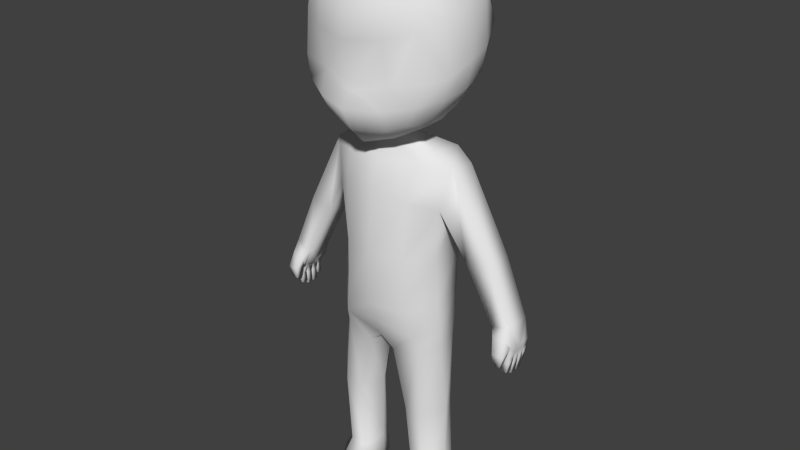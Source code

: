 # Source: playaBones.blend  (saved by Blender 2.75.0; exported with 4.5.12 LTS)
import bpy
from mathutils import Matrix  # noqa: F401  (used for matrix-valued properties, if any)

bpy.ops.wm.read_factory_settings(use_empty=True)
scene = bpy.context.scene
scene.name = 'Scene'

# ---- collections
col_collection_1 = bpy.data.collections.new('Collection 1'); scene.collection.children.link(col_collection_1)

# ---- world
world_world = bpy.data.worlds.new('World'); scene.world = world_world
world_world.color = (0.05088, 0.05088, 0.05088)
world_world.use_sun_shadow = False
world_world.sun_shadow_jitter_overblur = 0.0
world_world.cycles.sampling_method = 'MANUAL'
world_world.cycles.sample_map_resolution = 256

# ---- meshes
me_cube_001 = bpy.data.meshes.new('Cube.001')
me_cube_001.from_pydata([(0.6654, -0.0249, -0.3581), (0.6331, -0.0249, -0.3581), (0.6654, 0.009793, -0.3581), (0.6331, 0.009793, -0.3581), (0.6562, -0.0249, -0.409), (0.6284, -0.0249, -0.409), (0.6562, 0.009793, -0.409), (0.6284, 0.009793, -0.409), (0.6701, -0.02258, -0.3117), (0.6192, -0.02258, -0.3117), (0.6701, 0.01211, -0.3117), (0.6192, 0.01211, -0.3117), (6.236e-05, -0.09412, 0.6354), (6.236e-05, 0.1098, 0.6852), (0.08744, -0.06424, 0.6628), (6.236e-05, -0.2375, 0.6219), (0.1142, 0.02326, 0.6894), (0.1331, -0.1877, 0.6558), (0.4093, -0.01917, 1.023), (0.3869, -0.03196, 1.244), (0.3901, -0.1427, 0.9729), (0.388, -0.02482, 0.895), (0.3901, 0.1095, 1.048), (0.3668, 0.1184, 1.29), (0.3668, -0.1536, 1.205), (0.3668, -0.1351, 0.8714), (0.3668, 0.1054, 0.9274), (6.236e-05, 0.4112, 1.096), (6.236e-05, 0.3397, 1.357), (0.2781, 0.3192, 1.092), (6.236e-05, 0.3861, 0.9491), (0.2466, 0.2694, 1.322), (0.2482, 0.2902, 0.9513), (6.236e-05, -0.317, 0.8808), (6.236e-05, -0.3634, 1.109), (6.236e-05, -0.3721, 0.8121), (0.1765, -0.2685, 0.9312), (0.1643, -0.3205, 1.129), (0.1643, -0.3199, 0.8229), (4.77e-05, -0.04221, 1.52), (0.1732, -0.04012, 1.487), (6.236e-05, 0.1388, 1.492), (6.236e-05, -0.196, 1.481), (0.1627, -0.1844, 1.451), (0.1627, 0.1245, 1.462), (6.236e-05, -0.3121, 0.6984), (0.1517, -0.2659, 0.7208), (0.1522, -0.3118, 1.34), (6.236e-05, -0.3379, 1.352), (0.2674, -0.1384, 0.7284), (0.2735, -0.04517, 0.7357), (0.2653, 0.07952, 0.766), (0.297, -0.2443, 1.167), (0.3176, -0.2391, 0.9512), (0.2965, -0.2443, 0.8505), (0.2934, 0.1125, 1.377), (0.3114, -0.03557, 1.395), (0.2934, -0.1663, 1.361), (0.1687, 0.1848, 0.7696), (5.986e-05, 0.2602, 0.779), (0.2536, -0.2609, 1.298), (0.2347, -0.2199, 0.7513), (6.236e-05, -0.08944, 0.6204), (6.236e-05, 0.1045, 0.6209), (0.09942, -0.04431, 0.6208), (0.102, 0.02253, 0.6214), (-2.998e-06, -0.1521, 0.5312), (-2.998e-06, 0.166, 0.5322), (0.3336, -0.02695, 0.5025), (0.3391, 0.09641, 0.5036), (-2.983e-06, -0.2117, -0.21), (-2.983e-06, 0.1801, -0.21), (0.2837, -0.05717, -0.1703), (0.2568, 0.1178, -0.1703), (0.2969, 0.1326, 0.3107), (-2.998e-06, 0.1872, 0.38), (0.2913, -0.06695, 0.3095), (-2.998e-06, -0.1946, 0.3791), (0.2519, 0.138, 0.06408), (0.2618, -0.0537, 0.06304), (-2.998e-06, -0.2101, 0.06216), (-2.998e-06, 0.2, 0.06308), (0.2384, -0.03575, 0.5667), (0.1629, -0.1718, 0.06278), (0.1734, -0.1575, 0.3491), (0.1652, -0.1746, -0.21), (0.2006, -0.0998, 0.532), (0.2508, 0.112, 0.5609), (0.1358, 0.1431, -0.21), (0.1851, 0.137, 0.5072), (0.138, 0.1711, 0.06387), (0.1428, 0.1622, 0.3501), (0.6563, -0.01391, -0.1696), (0.6581, 0.1084, -0.1738), (0.5673, 0.1134, -0.2037), (0.5655, -0.02133, -0.1995), (-2.983e-06, -0.1356, -0.4103), (-2.983e-06, 0.1342, -0.4476), (0.06994, -0.1259, -0.469), (0.08339, 0.1104, -0.4779), (0.2926, -0.04441, -0.399), (0.2823, 0.06304, -0.3984), (0.2106, -0.1201, -0.4367), (0.1998, 0.121, -0.4338), (0.1558, -0.1786, -1.296), (0.1361, 0.08883, -1.296), (0.3439, -0.02633, -1.296), (0.3153, 0.07938, -1.296), (0.261, -0.1624, -1.296), (0.2193, 0.1524, -1.296), (0.1727, 0.1111, -1.188), (0.1569, -0.08419, -1.188), (0.252, -0.08076, -1.188), (0.2872, 0.01296, -1.188), (0.274, 0.09319, -1.188), (0.2184, 0.1374, -1.188), (0.1424, -0.1186, -0.7878), (0.2399, -0.1215, -0.7878), (0.2724, 0.07012, -0.7878), (0.1408, 0.06947, -0.7878), (0.3094, -0.01322, -0.7843), (0.2176, 0.1092, -0.7878), (-2.983e-06, -0.02847, -0.459), (0.02469, -0.02763, -0.4709), (0.09516, -0.005145, -1.296), (0.1386, 0.04059, -1.188), (0.08684, -0.01072, -0.7878), (0.2926, -0.05254, -0.3197), (0.2711, 0.08835, -0.3197), (0.1866, 0.1436, -0.3472), (-2.983e-06, 0.152, -0.3643), (-2.983e-06, -0.1662, -0.318), (0.2018, -0.145, -0.3521), (0.4154, 0.09924, 0.07237), (0.4133, -0.02367, 0.07615), (0.54, -0.01158, 0.107), (0.5421, 0.1112, 0.1032), (0.6751, -0.0193, -0.2733), (0.676, 0.1084, -0.2771), (0.6041, 0.1239, -0.2902), (0.6032, -0.02705, -0.2864), (0.6577, -0.04966, -0.2259), (0.5912, -0.05429, -0.2281), (0.6696, -0.02639, -0.2679), (0.5952, -0.03625, -0.2812), (0.6674, -0.07721, -0.3015), (0.61, -0.08026, -0.2984), (0.664, -0.03586, -0.304), (0.6066, -0.03891, -0.3008), (0.6507, -0.07356, -0.3588), (0.615, -0.07545, -0.3553), (0.6485, -0.04779, -0.3602), (0.6128, -0.04969, -0.3568), (0.6701, 0.1162, -0.3117), (0.6192, 0.1162, -0.3117), (0.6701, 0.04679, -0.3117), (0.6701, 0.08148, -0.3117), (0.6192, 0.08148, -0.3117), (0.6192, 0.04679, -0.3117), (0.6654, 0.01211, -0.3672), (0.6331, 0.01211, -0.3672), (0.6654, 0.04679, -0.3672), (0.6331, 0.04679, -0.3672), (0.6562, 0.01211, -0.4273), (0.6284, 0.01211, -0.4273), (0.6562, 0.04679, -0.4273), (0.6284, 0.04679, -0.4273), (0.6654, 0.04911, -0.3672), (0.6331, 0.04911, -0.3672), (0.6654, 0.0838, -0.3672), (0.6331, 0.0838, -0.3672), (0.6562, 0.04911, -0.4273), (0.6284, 0.04911, -0.4273), (0.6562, 0.0838, -0.4273), (0.6284, 0.0838, -0.4273), (0.6654, 0.08597, -0.3506), (0.6331, 0.08597, -0.3506), (0.6654, 0.1137, -0.3506), (0.6331, 0.1137, -0.3506), (0.6562, 0.08597, -0.3945), (0.6284, 0.08597, -0.3945), (0.6562, 0.1137, -0.3945), (0.6284, 0.1137, -0.3945), (0.6753, 0.01263, -0.2743), (0.6755, 0.04456, -0.2752), (0.6757, 0.07649, -0.2762), (0.5941, 0.01069, -0.2874), (0.6036, 0.04844, -0.2883), (0.6038, 0.08618, -0.2892), (-0.6654, -0.0249, -0.3581), (-0.6331, -0.0249, -0.3581), (-0.6654, 0.009793, -0.3581), (-0.6331, 0.009793, -0.3581), (-0.6562, -0.0249, -0.409), (-0.6284, -0.0249, -0.409), (-0.6562, 0.009793, -0.409), (-0.6284, 0.009793, -0.409), (-0.6701, -0.02258, -0.3117), (-0.6192, -0.02258, -0.3117), (-0.6701, 0.01211, -0.3117), (-0.6192, 0.01211, -0.3117), (-0.08744, -0.06424, 0.6628), (-0.1142, 0.02326, 0.6894), (-0.1331, -0.1877, 0.6558), (-0.4093, -0.01917, 1.023), (-0.3869, -0.03196, 1.244), (-0.3901, -0.1427, 0.9729), (-0.388, -0.02482, 0.895), (-0.3901, 0.1095, 1.048), (-0.3668, 0.1184, 1.29), (-0.3668, -0.1536, 1.205), (-0.3669, -0.1351, 0.8714), (-0.3669, 0.1054, 0.9274), (-0.2781, 0.3192, 1.092), (-0.2466, 0.2694, 1.322), (-0.2482, 0.2902, 0.9513), (-0.1765, -0.2685, 0.9312), (-0.1643, -0.3205, 1.129), (-0.1643, -0.3199, 0.8229), (-0.1732, -0.04012, 1.487), (-0.1627, -0.1844, 1.451), (-0.1627, 0.1245, 1.462), (-0.1517, -0.2659, 0.7208), (-0.1522, -0.3118, 1.34), (-0.2674, -0.1384, 0.7284), (-0.2735, -0.04517, 0.7357), (-0.2653, 0.07952, 0.766), (-0.297, -0.2443, 1.167), (-0.3176, -0.2391, 0.9512), (-0.2965, -0.2443, 0.8505), (-0.2934, 0.1125, 1.377), (-0.3114, -0.03557, 1.395), (-0.2934, -0.1663, 1.361), (-0.1687, 0.1848, 0.7696), (-0.2536, -0.2609, 1.298), (-0.2347, -0.2199, 0.7513), (-0.09943, -0.04431, 0.6208), (-0.102, 0.02253, 0.6214), (-0.3336, -0.02695, 0.5025), (-0.3391, 0.09641, 0.5036), (-0.2837, -0.05717, -0.1703), (-0.2568, 0.1178, -0.1703), (-0.2969, 0.1326, 0.3107), (-0.2913, -0.06695, 0.3095), (-0.2519, 0.138, 0.06408), (-0.2618, -0.0537, 0.06304), (-0.2384, -0.03575, 0.5667), (-0.1629, -0.1718, 0.06278), (-0.1734, -0.1575, 0.3491), (-0.1652, -0.1746, -0.21), (-0.2007, -0.0998, 0.532), (-0.2508, 0.112, 0.5609), (-0.1359, 0.1431, -0.21), (-0.1851, 0.137, 0.5072), (-0.138, 0.1711, 0.06387), (-0.1428, 0.1622, 0.3501), (-0.6563, -0.01391, -0.1696), (-0.6581, 0.1084, -0.1738), (-0.5673, 0.1133, -0.2037), (-0.5656, -0.02133, -0.1995), (-0.06994, -0.1259, -0.469), (-0.08339, 0.1104, -0.4779), (-0.2926, -0.04441, -0.399), (-0.2823, 0.06304, -0.3984), (-0.2106, -0.1201, -0.4367), (-0.1998, 0.121, -0.4338), (-0.1559, -0.1786, -1.296), (-0.1361, 0.08883, -1.296), (-0.3439, -0.02633, -1.296), (-0.3153, 0.07938, -1.296), (-0.261, -0.1624, -1.296), (-0.2193, 0.1524, -1.296), (-0.1727, 0.1111, -1.188), (-0.1569, -0.08419, -1.188), (-0.252, -0.08076, -1.188), (-0.2872, 0.01296, -1.188), (-0.274, 0.09319, -1.188), (-0.2184, 0.1374, -1.188), (-0.1424, -0.1186, -0.7878), (-0.2399, -0.1215, -0.7878), (-0.2724, 0.07012, -0.7878), (-0.1408, 0.06947, -0.7878), (-0.3094, -0.01322, -0.7843), (-0.2176, 0.1092, -0.7878), (-0.0247, -0.02763, -0.4709), (-0.09517, -0.005145, -1.296), (-0.1387, 0.04059, -1.188), (-0.08684, -0.01072, -0.7878), (-0.2926, -0.05254, -0.3197), (-0.2711, 0.08835, -0.3197), (-0.1866, 0.1436, -0.3472), (-0.2018, -0.145, -0.3521), (-0.4154, 0.09924, 0.07237), (-0.4133, -0.02367, 0.07615), (-0.54, -0.01158, 0.107), (-0.5421, 0.1112, 0.1032), (-0.6751, -0.0193, -0.2733), (-0.676, 0.1084, -0.2771), (-0.6041, 0.1239, -0.2902), (-0.6032, -0.02705, -0.2864), (-0.6577, -0.04966, -0.2259), (-0.5912, -0.05429, -0.2281), (-0.6696, -0.02639, -0.2679), (-0.5952, -0.03625, -0.2812), (-0.6674, -0.07721, -0.3015), (-0.61, -0.08026, -0.2984), (-0.664, -0.03586, -0.304), (-0.6066, -0.03891, -0.3008), (-0.6507, -0.07356, -0.3588), (-0.615, -0.07545, -0.3553), (-0.6485, -0.04779, -0.3602), (-0.6128, -0.04969, -0.3568), (-0.6701, 0.1162, -0.3117), (-0.6192, 0.1162, -0.3117), (-0.6701, 0.04679, -0.3117), (-0.6701, 0.08148, -0.3117), (-0.6192, 0.08148, -0.3117), (-0.6192, 0.04679, -0.3117), (-0.6654, 0.01211, -0.3672), (-0.6331, 0.01211, -0.3672), (-0.6654, 0.04679, -0.3672), (-0.6331, 0.04679, -0.3672), (-0.6562, 0.01211, -0.4273), (-0.6284, 0.01211, -0.4273), (-0.6562, 0.04679, -0.4273), (-0.6284, 0.04679, -0.4273), (-0.6654, 0.04911, -0.3672), (-0.6331, 0.04911, -0.3672), (-0.6654, 0.0838, -0.3672), (-0.6331, 0.0838, -0.3672), (-0.6562, 0.04911, -0.4273), (-0.6284, 0.04911, -0.4273), (-0.6562, 0.0838, -0.4273), (-0.6284, 0.0838, -0.4273), (-0.6654, 0.08597, -0.3506), (-0.6331, 0.08597, -0.3506), (-0.6654, 0.1137, -0.3506), (-0.6331, 0.1137, -0.3506), (-0.6562, 0.08597, -0.3945), (-0.6284, 0.08597, -0.3945), (-0.6562, 0.1137, -0.3945), (-0.6284, 0.1137, -0.3945), (-0.6753, 0.01263, -0.2743), (-0.6755, 0.04456, -0.2752), (-0.6758, 0.07649, -0.2762), (-0.5941, 0.01069, -0.2874), (-0.6036, 0.04844, -0.2883), (-0.6038, 0.08618, -0.2892)], [(95, 144), (259, 303)], [(0, 1, 5, 4), (2, 0, 4, 6), (1, 3, 7, 5), (3, 2, 6, 7), (5, 7, 6, 4), (16, 14, 64, 65), (14, 16, 51, 50), (13, 59, 58, 16), (32, 26, 51, 58), (12, 14, 17, 15), (15, 17, 46, 45), (14, 50, 49, 17), (17, 49, 61, 46), (18, 22, 23, 19), (19, 23, 55, 56), (18, 19, 24, 20), (20, 24, 52, 53), (19, 56, 57, 24), (24, 57, 60, 52), (18, 20, 25, 21), (21, 25, 49, 50), (20, 53, 54, 25), (25, 54, 61, 49), (18, 21, 26, 22), (21, 50, 51, 26), (29, 31, 23, 22), (27, 28, 31, 29), (31, 44, 55, 23), (27, 29, 32, 30), (30, 32, 58, 59), (33, 36, 37, 34), (34, 37, 47, 48), (36, 53, 52, 37), (37, 52, 60, 47), (33, 35, 38, 36), (36, 38, 54, 53), (35, 45, 46, 38), (38, 46, 61, 54), (39, 42, 43, 40), (40, 43, 57, 56), (42, 48, 47, 43), (43, 47, 60, 57), (39, 40, 44, 41), (40, 56, 55, 44), (14, 12, 62, 64), (13, 16, 65, 63), (89, 87, 69), (87, 82, 68, 69), (82, 86, 68), (90, 78, 73, 88), (78, 79, 72, 73), (79, 83, 85, 72), (68, 86, 84, 76), (134, 133, 94, 95), (89, 69, 74, 91), (76, 84, 83, 79), (74, 76, 79, 78), (91, 74, 78, 90), (86, 66, 77, 84), (65, 64, 82, 87), (83, 80, 70, 85), (64, 62, 66, 86, 82), (84, 77, 80, 83), (81, 90, 88, 71), (63, 65, 87, 89, 67), (75, 91, 90, 81), (67, 89, 91, 75), (188, 187, 94), (135, 134, 95, 92), (133, 136, 93, 94), (136, 135, 92, 93), (101, 103, 129, 128), (96, 98, 102, 132, 131), (129, 103, 99, 97, 130), (127, 100, 101, 128), (125, 110, 105, 124), (122, 97, 99, 123), (106, 108, 104, 124, 105, 109, 107), (112, 111, 104, 108), (114, 113, 106, 107), (110, 115, 109, 105), (115, 114, 107, 109), (113, 112, 108, 106), (120, 117, 112, 113), (121, 118, 114, 115), (119, 121, 115, 110), (118, 120, 113, 114), (117, 116, 111, 112), (126, 119, 110, 125), (123, 99, 119, 126), (102, 98, 116, 117), (101, 100, 120, 118), (99, 103, 121, 119), (103, 101, 118, 121), (100, 102, 117, 120), (98, 123, 126, 116), (116, 126, 125, 111), (96, 122, 123, 98), (111, 125, 124, 104), (72, 85, 132, 127), (85, 70, 131, 132), (88, 73, 128, 129), (71, 88, 129, 130), (73, 72, 127, 128), (102, 100, 127, 132), (69, 68, 135, 136), (74, 69, 136, 133), (68, 76, 134, 135), (76, 74, 133, 134), (94, 93, 138, 139), (140, 137, 143, 144), (142, 144, 148, 146), (95, 140, 144, 142), (92, 95, 142, 141), (141, 142, 146, 145), (143, 141, 145, 147), (144, 143, 147, 148), (147, 145, 149, 151), (149, 150, 152, 151), (148, 147, 151, 152), (146, 148, 152, 150), (16, 58, 51), (29, 22, 26, 32), (28, 41, 44, 31), (145, 146, 150, 149), (159, 160, 164, 163), (161, 159, 163, 165), (160, 162, 166, 164), (162, 161, 165, 166), (164, 166, 165, 163), (167, 168, 172, 171), (169, 167, 171, 173), (168, 170, 174, 172), (170, 169, 173, 174), (172, 174, 173, 171), (175, 176, 180, 179), (177, 175, 179, 181), (176, 178, 182, 180), (178, 177, 181, 182), (180, 182, 181, 179), (139, 188, 94), (9, 8, 137, 140), (11, 9, 140, 186), (158, 11, 186, 187), (157, 158, 187, 188), (188, 139, 154, 157), (139, 138, 153, 154), (138, 185, 156, 153), (156, 185, 184, 155), (155, 184, 183, 10), (10, 183, 137, 8), (1, 9, 11, 3), (3, 11, 10, 2), (2, 10, 8, 0), (0, 8, 9, 1), (92, 137, 183), (138, 93, 185), (185, 93, 184), (183, 184, 92), (92, 184, 93), (11, 158, 162, 160), (158, 157, 170, 168), (157, 154, 178, 176), (10, 11, 160, 159), (155, 10, 159, 161), (158, 155, 161, 162), (155, 158, 168, 167), (156, 155, 167, 169), (157, 156, 169, 170), (156, 157, 176, 175), (153, 156, 175, 177), (154, 153, 177, 178), (143, 137, 141), (137, 92, 141), (95, 186, 140), (186, 95, 187), (95, 94, 187), (189, 193, 194, 190), (191, 195, 193, 189), (190, 194, 196, 192), (192, 196, 195, 191), (194, 193, 195, 196), (202, 237, 236, 201), (201, 225, 226, 202), (215, 233, 226, 212), (201, 203, 224, 225), (203, 222, 235, 224), (204, 205, 209, 208), (205, 231, 230, 209), (204, 206, 210, 205), (206, 228, 227, 210), (205, 210, 232, 231), (210, 227, 234, 232), (204, 207, 211, 206), (207, 225, 224, 211), (206, 211, 229, 228), (211, 224, 235, 229), (204, 208, 212, 207), (207, 212, 226, 225), (213, 208, 209, 214), (214, 209, 230, 221), (216, 217, 227, 228), (217, 223, 234, 227), (216, 228, 229, 218), (218, 229, 235, 222), (219, 231, 232, 220), (220, 232, 234, 223), (219, 221, 230, 231), (253, 239, 251), (251, 239, 238, 246), (246, 238, 250), (254, 252, 241, 244), (244, 241, 240, 245), (245, 240, 249, 247), (238, 243, 248, 250), (293, 259, 258, 292), (253, 255, 242, 239), (243, 245, 247, 248), (242, 244, 245, 243), (255, 254, 244, 242), (237, 251, 246, 236), (347, 258, 346), (294, 256, 259, 293), (292, 258, 257, 295), (295, 257, 256, 294), (263, 289, 290, 265), (288, 289, 263, 262), (286, 285, 267, 272), (268, 269, 271, 267, 285, 266, 270), (274, 270, 266, 273), (276, 269, 268, 275), (272, 267, 271, 277), (277, 271, 269, 276), (275, 268, 270, 274), (282, 275, 274, 279), (283, 277, 276, 280), (281, 272, 277, 283), (280, 276, 275, 282), (279, 274, 273, 278), (287, 286, 272, 281), (284, 287, 281, 261), (264, 279, 278, 260), (263, 280, 282, 262), (261, 281, 283, 265), (265, 283, 280, 263), (262, 282, 279, 264), (260, 278, 287, 284), (278, 273, 286, 287), (273, 266, 285, 286), (240, 288, 291, 249), (252, 290, 289, 241), (241, 289, 288, 240), (264, 291, 288, 262), (239, 295, 294, 238), (242, 292, 295, 239), (238, 294, 293, 243), (243, 293, 292, 242), (258, 298, 297, 257), (299, 303, 302, 296), (301, 305, 307, 303), (259, 301, 303, 299), (256, 300, 301, 259), (300, 304, 305, 301), (302, 306, 304, 300), (303, 307, 306, 302), (306, 310, 308, 304), (308, 310, 311, 309), (307, 311, 310, 306), (305, 309, 311, 307), (202, 226, 233), (213, 215, 212, 208), (304, 308, 309, 305), (318, 322, 323, 319), (320, 324, 322, 318), (319, 323, 325, 321), (321, 325, 324, 320), (323, 322, 324, 325), (326, 330, 331, 327), (328, 332, 330, 326), (327, 331, 333, 329), (329, 333, 332, 328), (331, 330, 332, 333), (334, 338, 339, 335), (336, 340, 338, 334), (335, 339, 341, 337), (337, 341, 340, 336), (339, 338, 340, 341), (298, 258, 347), (198, 299, 296, 197), (200, 345, 299, 198), (317, 346, 345, 200), (316, 347, 346, 317), (347, 316, 313, 298), (298, 313, 312, 297), (297, 312, 315, 344), (315, 314, 343, 344), (314, 199, 342, 343), (199, 197, 296, 342), (190, 192, 200, 198), (192, 191, 199, 200), (191, 189, 197, 199), (189, 190, 198, 197), (256, 342, 296), (297, 344, 257), (344, 343, 257), (342, 256, 343), (256, 257, 343), (200, 319, 321, 317), (317, 327, 329, 316), (316, 335, 337, 313), (199, 318, 319, 200), (314, 320, 318, 199), (317, 321, 320, 314), (314, 326, 327, 317), (315, 328, 326, 314), (316, 329, 328, 315), (315, 334, 335, 316), (312, 336, 334, 315), (313, 337, 336, 312), (302, 300, 296), (296, 300, 256), (259, 299, 345), (345, 346, 259), (259, 346, 258), (35, 33, 216, 218), (45, 35, 218, 222), (45, 222, 203, 15), (15, 203, 201, 12), (62, 12, 201, 236), (62, 236, 246, 250, 66), (66, 250, 248, 77), (77, 248, 247, 80), (80, 247, 249, 70), (70, 249, 291, 131), (131, 291, 264, 260, 96), (122, 96, 260, 284), (97, 122, 284, 261), (97, 261, 265, 290, 130), (130, 290, 252, 71), (71, 252, 254, 81), (81, 254, 255, 75), (75, 255, 253, 67), (67, 253, 251, 237, 63), (13, 63, 237, 202), (59, 13, 202, 233), (59, 233, 215, 30), (30, 215, 213, 27), (28, 27, 213, 214), (41, 28, 214, 221), (41, 221, 219, 39), (42, 39, 219, 220), (48, 42, 220, 223), (48, 223, 217, 34), (34, 217, 216, 33)])
me_cube_001.polygons.foreach_set('use_smooth', [True] * 354)
me_cube_001.use_remesh_preserve_volume = False
me_cube_001.use_remesh_preserve_attributes = False
me_cube_001.use_mirror_vertex_groups = False
me_cube_001.update()
arm_armature_001 = bpy.data.armatures.new('Armature.001')  # bones are not reproduced
arm_armature_004 = bpy.data.armatures.new('Armature.004')  # bones are not reproduced

# ---- objects
ob_armature = bpy.data.objects.new('Armature', arm_armature_001)
ob_armature_002 = bpy.data.objects.new('Armature.002', arm_armature_004)
ob_player = bpy.data.objects.new('Player', me_cube_001)

# ---- transforms, parenting, visibility, modifiers, constraints
ob_armature.location = (0.0, 0.0, -7.0)
ob_armature.rotation_euler = (1.571, -0.0, 0.0)
ob_armature.scale = (2.0, 2.0, 2.0)
ob_armature.show_in_front = True
ob_armature.lineart.crease_threshold = 0.0
ob_armature_002.parent = ob_armature
ob_armature_002.matrix_parent_inverse = Matrix(((0.5, 0.0, 0.0, 0.0), (0.0, -2.186e-08, 0.5, 3.5), (0.0, -0.5, -2.186e-08, -1.53e-07), (0.0, 0.0, 0.0, 1.0)))
ob_armature_002.location = (0.0, 0.0, -1.6)
ob_armature_002.rotation_euler = (0.1745, -0.0, 0.0)
ob_armature_002.show_in_front = True
ob_armature_002.lineart.crease_threshold = 0.0
ob_player.parent = ob_armature_002
ob_player.matrix_parent_inverse = Matrix(((1.0, 0.0, 0.0, 0.0), (0.0, 0.9848, 0.1736, 0.2778), (0.0, -0.1736, 0.9848, 1.576), (0.0, 0.0, 0.0, 1.0)))
ob_player.location = (0.0, 0.0, 0.0)
ob_player.scale = (5.405, 5.405, 5.405)
ob_player.lineart.crease_threshold = 0.0
_vg = ob_player.vertex_groups.new(name='Hips')
for _i, _w in zip([70, 71, 72, 73, 80, 81, 85, 88, 90, 96, 97, 98, 99, 122, 123, 129, 130, 131, 132, 240, 241, 249, 252, 254, 260, 261, 284, 290, 291], [0.5907, 0.5584, 0.01513, 0.03434, 0.03047, 0.0473, 0.1292, 0.1398, 0.0007493, 0.2572, 0.4117, 0.05787, 0.0847, 0.166, 0.08702, 0.06911, 0.6016, 0.5923, 0.05393, 0.01486, 0.03167, 0.1299, 0.1346, 0.001552, 0.05635, 0.07131, 0.08688, 0.06348, 0.05334]): _vg.add([_i], _w, 'REPLACE')
_vg = ob_player.vertex_groups.new(name='Spine')
for _i, _w in zip([66, 70, 71, 72, 73, 74, 75, 76, 77, 78, 79, 80, 81, 83, 84, 85, 86, 88, 90, 91, 127, 128, 131, 240, 241, 242, 243, 244, 245, 247, 248, 249, 250, 252, 254, 255, 288, 289], [0.004646, 0.1032, 0.08021, 0.1235, 0.1243, 0.0064, 0.06317, 0.07386, 0.1353, 0.6489, 0.6855, 0.8421, 0.7459, 0.7897, 0.366, 0.09725, 0.0289, 0.07359, 0.7114, 0.08014, 0.002203, 0.001093, 0.01165, 0.1238, 0.1237, 0.006173, 0.07365, 0.6484, 0.6864, 0.7937, 0.3633, 0.09882, 0.02771, 0.07116, 0.7096, 0.07853, 0.002176, 0.0008398]): _vg.add([_i], _w, 'REPLACE')
_vg = ob_player.vertex_groups.new(name='Chest')
for _i, _w in zip([12, 13, 62, 63, 64, 65, 66, 67, 74, 75, 76, 77, 78, 80, 81, 83, 84, 86, 89, 90, 91, 236, 237, 242, 243, 244, 247, 248, 250, 253, 254, 255], [0.05394, 0.09313, 0.09989, 0.4058, 0.003698, 0.01894, 0.673, 0.6391, 0.0124, 0.7044, 0.03808, 0.766, 0.0006134, 0.04433, 0.06557, 0.02792, 0.4096, 0.08442, 0.07977, 0.05603, 0.5221, 0.00446, 0.01923, 0.01314, 0.03815, 0.002059, 0.02294, 0.4101, 0.08538, 0.07845, 0.05834, 0.5289]): _vg.add([_i], _w, 'REPLACE')
_vg = ob_player.vertex_groups.new(name='Neck')
for _i, _w in zip([12, 13, 14, 15, 16, 17, 35, 38, 45, 46, 49, 50, 54, 61, 62, 63, 64, 65, 66, 67, 201, 202, 203, 218, 222, 224, 225, 229, 235, 236, 237], [0.2705, 0.08178, 0.06965, 0.1585, 0.008691, 0.2164, 0.03706, 0.03695, 0.08756, 0.09533, 0.05466, 0.01839, 0.01042, 0.06167, 0.4855, 0.3428, 0.07006, 0.01615, 0.09601, 0.08576, 0.078, 0.01415, 0.2259, 0.04106, 0.09996, 0.05736, 0.02208, 0.013, 0.06459, 0.07143, 0.01367]): _vg.add([_i], _w, 'REPLACE')
_vg = ob_player.vertex_groups.new(name='Head')
for _i, _w in zip([12, 13, 14, 15, 16, 17, 18, 19, 20, 21, 22, 23, 24, 25, 26, 27, 28, 29, 30, 31, 32, 33, 34, 35, 36, 37, 38, 39, 40, 41, 42, 43, 44, 45, 46, 47, 48, 49, 50, 51, 52, 53, 54, 55, 56, 57, 58, 59, 60, 61, 62, 63, 64, 65, 66, 67, 201, 202, 203, 204, 205, 206, 207, 208, 209, 210, 211, 212, 213, 214, 215, 216, 217, 218, 219, 220, 221, 222, 223, 224, 225, 226, 227, 228, 229, 230, 231, 232, 233, 234, 235, 236, 237], [0.5746, 0.7466, 0.7307, 0.7882, 0.7578, 0.7228, 0.9835, 0.9937, 0.9774, 0.968, 0.9852, 0.9949, 0.9925, 0.9613, 0.9735, 0.9881, 0.9963, 0.988, 0.9756, 0.9955, 0.9765, 0.9661, 0.9897, 0.9415, 0.9719, 0.9903, 0.9404, 0.9999, 0.999, 0.9991, 0.999, 0.9984, 0.9985, 0.8834, 0.8736, 0.9965, 0.9968, 0.9045, 0.9125, 0.9303, 0.991, 0.9734, 0.9535, 0.9969, 0.9972, 0.9966, 0.9298, 0.93, 0.9954, 0.9092, 0.2782, 0.1152, 0.1956, 0.1071, 0.05731, 0.01071, 0.7251, 0.7617, 0.7159, 0.9835, 0.9936, 0.9772, 0.968, 0.9853, 0.9949, 0.9924, 0.9607, 0.9737, 0.9882, 0.9955, 0.9765, 0.9719, 0.9902, 0.9385, 0.9989, 0.9984, 0.9984, 0.8696, 0.9964, 0.9027, 0.9116, 0.9316, 0.9909, 0.9731, 0.9526, 0.9969, 0.9972, 0.9966, 0.9311, 0.9954, 0.907, 0.1941, 0.1039]): _vg.add([_i], _w, 'REPLACE')
_vg = ob_player.vertex_groups.new(name='ShoulderLeft')
for _i, _w in zip([12, 13, 14, 16, 17, 49, 50, 51, 58, 62, 63, 64, 65, 66, 67, 68, 69, 74, 75, 76, 82, 84, 86, 87, 89, 91], [0.04496, 0.02158, 0.1723, 0.1854, 0.03875, 0.01468, 0.0369, 0.03626, 0.01481, 0.06507, 0.06584, 0.6834, 0.8103, 0.06727, 0.1003, 0.4963, 0.4983, 0.04057, 0.05102, 0.06998, 0.8576, 0.08062, 0.789, 0.8532, 0.8327, 0.1465]): _vg.add([_i], _w, 'REPLACE')
_vg = ob_player.vertex_groups.new(name='UpperArmLeft')
for _i, _w in zip([68, 69, 74, 75, 76, 78, 79, 82, 83, 84, 86, 87, 89, 90, 91, 133, 134, 135, 136], [0.4882, 0.4963, 0.8655, 0.04755, 0.7894, 0.1436, 0.1241, 0.08544, 0.03672, 0.123, 0.05767, 0.1073, 0.05478, 0.06214, 0.1958, 0.9079, 0.8815, 0.09916, 0.1051]): _vg.add([_i], _w, 'REPLACE')
_vg = ob_player.vertex_groups.new(name='LowerArmLeft')
for _i, _w in zip([133, 134, 135, 136], [0.07681, 0.1015, 0.8764, 0.8725]): _vg.add([_i], _w, 'REPLACE')
_vg = ob_player.vertex_groups.new(name='HandLeft')
for _i, _w in zip([137, 138, 139, 140, 143, 155, 158, 183, 184, 185, 186, 187, 188], [0.05114, 0.004446, 0.002157, 0.02841, 0.013, 0.03729, 0.05227, 0.2055, 0.6607, 0.1798, 0.3172, 0.7524, 0.1406]): _vg.add([_i], _w, 'REPLACE')
_vg = ob_player.vertex_groups.new(name='Hand.001')
for _i, _w in zip([8, 92, 93, 95, 137, 140, 141, 142, 143, 144, 145, 147, 183, 184, 186], [0.02387, 0.9043, 0.05288, 0.06731, 0.3081, 0.05805, 0.8605, 0.6873, 0.4625, 0.091, 0.05515, 0.08091, 0.1191, 0.01099, 0.003268]): _vg.add([_i], _w, 'REPLACE')
_vg = ob_player.vertex_groups.new(name='Hand.014')
for _i, _w in zip([137, 140, 141, 142, 143, 144, 145, 146, 147, 148, 150, 151, 152, 186], [0.07347, 0.2553, 0.0136, 0.07532, 0.1131, 0.5486, 0.1546, 0.4831, 0.674, 0.8348, 0.04565, 0.02686, 0.0769, 0.0846]): _vg.add([_i], _w, 'REPLACE')
_vg = ob_player.vertex_groups.new(name='Hand.015')
for _i, _w in zip([137, 141, 142, 143, 144, 145, 146, 147, 148, 149, 150, 151, 152], [0.02746, 0.01444, 0.003528, 0.05762, 0.009726, 0.764, 0.4899, 0.1799, 0.08325, 0.9794, 0.9485, 0.9539, 0.9152]): _vg.add([_i], _w, 'REPLACE')
_vg = ob_player.vertex_groups.new(name='Hand.002')
for _i, _w in zip([0, 1, 2, 3, 8, 9, 10, 11, 92, 94, 95, 137, 140, 141, 142, 143, 144, 147, 148, 158, 183, 186, 187], [0.05805, 0.05825, 0.004965, 0.008321, 0.3925, 0.4993, 0.09256, 0.7779, 0.02678, 0.0431, 0.8701, 0.3183, 0.548, 0.0444, 0.1892, 0.2081, 0.2738, 0.02533, 0.06011, 0.05415, 0.09633, 0.4379, 0.05816]): _vg.add([_i], _w, 'REPLACE')
_vg = ob_player.vertex_groups.new(name='Hand.012')
for _i, _w in zip([0, 1, 2, 3, 4, 5, 6, 7, 8, 9, 10, 11, 137, 140, 143, 144, 183, 186], [0.804, 0.8419, 0.8065, 0.9282, 0.1545, 0.1062, 0.2015, 0.2962, 0.4295, 0.476, 0.09764, 0.06862, 0.06777, 0.06973, 0.03462, 0.01365, 0.00695, 0.02469]): _vg.add([_i], _w, 'REPLACE')
_vg = ob_player.vertex_groups.new(name='Hand.013')
for _i, _w in zip([0, 1, 2, 3, 4, 5, 6, 7], [0.09934, 0.08894, 0.07896, 0.007858, 0.8288, 0.8854, 0.7785, 0.6839]): _vg.add([_i], _w, 'REPLACE')
_vg = ob_player.vertex_groups.new(name='Hand.003')
for _i, _w in zip([2, 8, 10, 11, 137, 143, 155, 157, 158, 159, 183, 184, 186, 187], [0.06549, 0.0883, 0.6193, 0.07483, 0.1198, 0.07057, 0.09645, 0.0682, 0.7256, 0.01858, 0.4442, 0.08314, 0.009788, 0.05742]): _vg.add([_i], _w, 'REPLACE')
_vg = ob_player.vertex_groups.new(name='Hand.010')
_vg = ob_player.vertex_groups.new(name='Hand.011')
for _i, _w in zip([10, 11, 155, 158, 159, 160, 161, 162, 163, 164, 165, 166], [0.0604, 0.02067, 0.04701, 0.02014, 0.9384, 0.9623, 0.9461, 0.9719, 0.9962, 0.998, 0.9966, 0.9981]): _vg.add([_i], _w, 'REPLACE')
_vg = ob_player.vertex_groups.new(name='Hand.008')
for _i, _w in zip([10, 139, 154, 155, 156, 157, 158, 161, 167, 168, 169, 170, 174, 176, 184, 188], [0.0706, 0.005685, 0.07212, 0.663, 0.08239, 0.6385, 0.07089, 0.01987, 0.0125, 0.03993, 0.0489, 0.4446, 0.009099, 0.02727, 0.04629, 0.0841]): _vg.add([_i], _w, 'REPLACE')
_vg = ob_player.vertex_groups.new(name='Hand.009')
for _i, _w in zip([155, 156, 157, 158, 167, 168, 169, 170, 171, 172, 173, 174], [0.04207, 0.03871, 0.009888, 0.01509, 0.9508, 0.9228, 0.9158, 0.5453, 0.9952, 0.989, 0.9898, 0.9691]): _vg.add([_i], _w, 'REPLACE')
_vg = ob_player.vertex_groups.new(name='Hand.005')
for _i, _w in zip([92, 93, 94, 95, 138, 139, 153, 154, 155, 156, 157, 169, 175, 176, 177, 178, 183, 184, 185, 186, 187, 188], [0.0227, 0.916, 0.9115, 0.01769, 0.9447, 0.9064, 0.9005, 0.7922, 0.07334, 0.7848, 0.1595, 0.01134, 0.03172, 0.002429, 0.05451, 0.06723, 0.0397, 0.1385, 0.7405, 0.03078, 0.08708, 0.7174]): _vg.add([_i], _w, 'REPLACE')
_vg = ob_player.vertex_groups.new(name='Hand.006')
for _i, _w in zip([153, 154, 156, 157, 175, 176, 177, 178, 179, 180, 181, 182], [0.07534, 0.1008, 0.05822, 0.06477, 0.9149, 0.8747, 0.9045, 0.8616, 0.05666, 0.119, 0.06547, 0.1181]): _vg.add([_i], _w, 'REPLACE')
_vg = ob_player.vertex_groups.new(name='Hand.007')
for _i, _w in zip([175, 176, 177, 178, 179, 180, 181, 182], [0.01809, 0.05164, 0.02713, 0.05924, 0.9397, 0.8704, 0.9298, 0.8714]): _vg.add([_i], _w, 'REPLACE')
_vg = ob_player.vertex_groups.new(name='ShoulderRight')
for _i, _w in zip([12, 13, 62, 63, 66, 67, 75, 201, 202, 203, 224, 225, 226, 233, 236, 237, 238, 239, 242, 243, 246, 248, 250, 251, 253, 255], [0.04986, 0.03169, 0.0656, 0.0646, 0.06412, 0.1045, 0.05148, 0.1676, 0.1756, 0.03742, 0.01343, 0.03528, 0.03563, 0.02578, 0.6831, 0.8147, 0.4963, 0.4984, 0.04041, 0.06984, 0.8576, 0.07933, 0.7877, 0.8544, 0.8369, 0.1448]): _vg.add([_i], _w, 'REPLACE')
_vg = ob_player.vertex_groups.new(name='UpperArmRight')
for _i, _w in zip([75, 238, 239, 242, 243, 244, 245, 246, 247, 248, 250, 251, 253, 254, 255, 292, 293, 294, 295], [0.04325, 0.4882, 0.4963, 0.8654, 0.7897, 0.1432, 0.1241, 0.08563, 0.0369, 0.1255, 0.05871, 0.1071, 0.05371, 0.06116, 0.1937, 0.9079, 0.8815, 0.09917, 0.1051]): _vg.add([_i], _w, 'REPLACE')
_vg = ob_player.vertex_groups.new(name='LowerArmRight')
for _i, _w in zip([292, 293, 294, 295], [0.0768, 0.1015, 0.8764, 0.8725]): _vg.add([_i], _w, 'REPLACE')
_vg = ob_player.vertex_groups.new(name='HandRight')
for _i, _w in zip([296, 297, 298, 302, 314, 317, 342, 343, 344, 345, 346, 347], [0.0505, 0.002884, 0.0003393, 0.01032, 0.03645, 0.05056, 0.205, 0.6597, 0.1747, 0.09941, 0.7282, 0.1359]): _vg.add([_i], _w, 'REPLACE')
_vg = ob_player.vertex_groups.new(name='Hand.017')
for _i, _w in zip([197, 256, 257, 259, 296, 299, 300, 301, 302, 303, 304, 306, 342, 343], [0.02383, 0.9042, 0.05287, 0.06705, 0.308, 0.05583, 0.8604, 0.6872, 0.4624, 0.08996, 0.05515, 0.08089, 0.1191, 0.01089]): _vg.add([_i], _w, 'REPLACE')
_vg = ob_player.vertex_groups.new(name='Hand.018')
for _i, _w in zip([296, 299, 300, 301, 302, 303, 304, 305, 306, 307, 309, 310, 311, 345], [0.07332, 0.2483, 0.0134, 0.07466, 0.1128, 0.5454, 0.1546, 0.483, 0.6739, 0.8341, 0.04559, 0.02686, 0.07683, 0.00303]): _vg.add([_i], _w, 'REPLACE')
_vg = ob_player.vertex_groups.new(name='Hand.019')
for _i, _w in zip([296, 300, 301, 302, 303, 304, 305, 306, 307, 308, 309, 310, 311], [0.02746, 0.01443, 0.003439, 0.05761, 0.009292, 0.7639, 0.4899, 0.1799, 0.08318, 0.9794, 0.9485, 0.9539, 0.9153]): _vg.add([_i], _w, 'REPLACE')
_vg = ob_player.vertex_groups.new(name='Hand.020')
for _i, _w in zip([189, 190, 191, 192, 197, 198, 199, 200, 256, 258, 259, 296, 299, 300, 301, 302, 303, 306, 307, 317, 342, 345, 346], [0.0582, 0.05851, 0.005543, 0.00963, 0.393, 0.5015, 0.0939, 0.7975, 0.0273, 0.04479, 0.8753, 0.3193, 0.5949, 0.04583, 0.1935, 0.2104, 0.2955, 0.02652, 0.06501, 0.05695, 0.09675, 0.8238, 0.101]): _vg.add([_i], _w, 'REPLACE')
_vg = ob_player.vertex_groups.new(name='Hand.021')
for _i, _w in zip([189, 190, 191, 192, 193, 194, 195, 196, 197, 198, 199, 200, 296, 299, 302, 303, 342], [0.804, 0.8419, 0.8065, 0.9281, 0.1546, 0.1062, 0.2016, 0.2962, 0.4294, 0.4758, 0.09756, 0.06732, 0.0677, 0.06662, 0.03432, 0.01075, 0.006896]): _vg.add([_i], _w, 'REPLACE')
_vg = ob_player.vertex_groups.new(name='Hand.022')
for _i, _w in zip([189, 190, 191, 192, 193, 194, 195, 196], [0.09936, 0.08897, 0.07897, 0.007893, 0.8288, 0.8853, 0.7784, 0.6838]): _vg.add([_i], _w, 'REPLACE')
_vg = ob_player.vertex_groups.new(name='Hand.023')
for _i, _w in zip([191, 197, 199, 200, 296, 302, 314, 316, 317, 318, 342, 343, 346], [0.06547, 0.08828, 0.6192, 0.07377, 0.1197, 0.07044, 0.09602, 0.06364, 0.7252, 0.01856, 0.4441, 0.083, 0.05503]): _vg.add([_i], _w, 'REPLACE')
_vg = ob_player.vertex_groups.new(name='Hand.024')
_vg = ob_player.vertex_groups.new(name='Hand.025')
for _i, _w in zip([199, 200, 314, 317, 318, 319, 320, 321, 322, 323, 324, 325], [0.06037, 0.02008, 0.04662, 0.02, 0.9384, 0.9623, 0.9461, 0.9719, 0.9962, 0.998, 0.9966, 0.9981]): _vg.add([_i], _w, 'REPLACE')
_vg = ob_player.vertex_groups.new(name='Hand.026')
for _i, _w in zip([199, 297, 298, 313, 314, 315, 316, 317, 320, 335, 342, 343, 344, 347], [0.07311, 0.07103, 0.01755, 0.0746, 0.6704, 0.1048, 0.6417, 0.07107, 0.02069, 0.02822, 0.03849, 0.1272, 0.4723, 0.08533]): _vg.add([_i], _w, 'REPLACE')
_vg = ob_player.vertex_groups.new(name='Hand.027')
for _i, _w in zip([327, 328, 329, 333], [0.02343, 0.04111, 0.43, 0.006934]): _vg.add([_i], _w, 'REPLACE')
_vg = ob_player.vertex_groups.new(name='Hand.028')
for _i, _w in zip([314, 315, 316, 317, 326, 327, 328, 329, 330, 331, 332, 333], [0.04168, 0.03849, 0.00593, 0.0148, 0.9507, 0.9228, 0.9158, 0.5452, 0.9952, 0.989, 0.9898, 0.9691]): _vg.add([_i], _w, 'REPLACE')
_vg = ob_player.vertex_groups.new(name='Hand.029')
for _i, _w in zip([256, 257, 258, 259, 297, 298, 312, 313, 314, 315, 316, 328, 334, 335, 336, 337, 343, 344, 346, 347], [0.02121, 0.9089, 0.9107, 0.01681, 0.881, 0.9001, 0.8929, 0.7887, 0.06635, 0.7605, 0.1474, 0.009455, 0.02942, 0.0003434, 0.05397, 0.0668, 0.0607, 0.2962, 0.08358, 0.7143]): _vg.add([_i], _w, 'REPLACE')
_vg = ob_player.vertex_groups.new(name='Hand.030')
for _i, _w in zip([312, 313, 315, 316, 334, 335, 336, 337, 338, 339, 340, 341], [0.07531, 0.1003, 0.05803, 0.06051, 0.9149, 0.8744, 0.9045, 0.8616, 0.05664, 0.119, 0.06546, 0.1181]): _vg.add([_i], _w, 'REPLACE')
_vg = ob_player.vertex_groups.new(name='Hand.031')
for _i, _w in zip([334, 335, 336, 337, 338, 339, 340, 341], [0.01811, 0.05161, 0.02715, 0.05922, 0.9398, 0.8705, 0.9298, 0.8714]): _vg.add([_i], _w, 'REPLACE')
_vg = ob_player.vertex_groups.new(name='LeftLeg')
for _i, _w in zip([70, 71, 72, 73, 78, 79, 81, 83, 85, 88, 90, 96, 97, 98, 99, 100, 101, 102, 103, 116, 117, 118, 119, 120, 121, 122, 123, 126, 127, 128, 129, 130, 131, 132, 249, 252, 260, 261, 284], [0.1479, 0.1732, 0.8058, 0.7865, 0.139, 0.1404, 0.02977, 0.08667, 0.7241, 0.7255, 0.1002, 0.3589, 0.2934, 0.837, 0.8341, 0.9628, 0.9646, 0.9398, 0.9534, 0.8748, 0.5497, 0.2904, 0.9437, 0.4797, 0.7788, 0.4172, 0.7132, 0.9541, 0.939, 0.9317, 0.8848, 0.1886, 0.1856, 0.8948, 0.01908, 0.03432, 0.09111, 0.06335, 0.1952]): _vg.add([_i], _w, 'REPLACE')
_vg = ob_player.vertex_groups.new(name='LowerLegLeft')
for _i, _w in zip([105, 106, 107, 109, 110, 111, 112, 113, 114, 115, 116, 117, 118, 119, 120, 121, 124, 125, 126], [0.4597, 0.06715, 0.2808, 0.5118, 0.9545, 0.1174, 0.0527, 0.169, 0.8567, 0.9475, 0.102, 0.4372, 0.7028, 0.05148, 0.513, 0.2165, 0.1684, 0.8706, 0.01776]): _vg.add([_i], _w, 'REPLACE')
_vg = ob_player.vertex_groups.new(name='FootLeft')
for _i, _w in zip([104, 105, 106, 107, 108, 109, 110, 111, 112, 113, 114, 115, 124, 125], [0.9803, 0.5382, 0.9314, 0.7179, 0.9976, 0.4874, 0.02274, 0.8622, 0.9348, 0.8231, 0.1385, 0.04193, 0.8287, 0.1133]): _vg.add([_i], _w, 'REPLACE')
_vg = ob_player.vertex_groups.new(name='RightLeg')
for _i, _w in zip([70, 71, 81, 85, 88, 96, 97, 98, 99, 122, 123, 130, 131, 240, 241, 244, 245, 247, 249, 252, 254, 260, 261, 262, 263, 264, 265, 278, 279, 280, 281, 282, 283, 284, 287, 288, 289, 290, 291], [0.1472, 0.1726, 0.03069, 0.02115, 0.03783, 0.3627, 0.2844, 0.09159, 0.07114, 0.41, 0.1932, 0.1888, 0.1855, 0.8061, 0.7891, 0.1396, 0.1402, 0.08518, 0.723, 0.7354, 0.1014, 0.8393, 0.8561, 0.9626, 0.9628, 0.9403, 0.9442, 0.8749, 0.5497, 0.2904, 0.9441, 0.4797, 0.779, 0.7113, 0.9542, 0.9394, 0.9335, 0.8945, 0.8965]): _vg.add([_i], _w, 'REPLACE')
_vg = ob_player.vertex_groups.new(name='LowerLegRight')
for _i, _w in zip([267, 268, 269, 271, 272, 273, 274, 275, 276, 277, 278, 279, 280, 281, 282, 283, 285, 286, 287], [0.4873, 0.03876, 0.1909, 0.5127, 0.9554, 0.1202, 0.05301, 0.167, 0.8529, 0.9477, 0.1021, 0.4372, 0.7027, 0.05149, 0.5129, 0.2165, 0.2493, 0.8735, 0.01786]): _vg.add([_i], _w, 'REPLACE')
_vg = ob_player.vertex_groups.new(name='FootRight')
for _i, _w in zip([266, 267, 268, 269, 270, 271, 272, 273, 274, 275, 276, 277, 285, 286], [0.9851, 0.5114, 0.9541, 0.8081, 0.9938, 0.4863, 0.0209, 0.8594, 0.9345, 0.8251, 0.1423, 0.04155, 0.747, 0.1104]): _vg.add([_i], _w, 'REPLACE')
_m = ob_player.modifiers.new('Armature', 'ARMATURE')
_m.object = ob_armature_002

# ---- collection membership
col_collection_1.objects.link(ob_armature)
col_collection_1.objects.link(ob_armature_002)
col_collection_1.objects.link(ob_player)

# ---- scene / render settings (as saved in the file)
scene.frame_start = 1; scene.frame_end = 250; scene.frame_set(1)
scene.render.engine = 'BLENDER_EEVEE_NEXT'
scene.render.resolution_percentage = 50
scene.render.dither_intensity = 0.0
scene.cycles.use_denoising = False
scene.cycles.samples = 10
scene.cycles.sampling_pattern = 'TABULATED_SOBOL'
scene.cycles.light_sampling_threshold = 0.0
scene.cycles.use_adaptive_sampling = False
scene.cycles.use_light_tree = False
scene.cycles.blur_glossy = 0.0
scene.cycles.pixel_filter_type = 'GAUSSIAN'
scene.cycles.sample_clamp_indirect = 0.0
scene.view_settings.view_transform = 'Standard'
bpy.context.view_layer.update()

# ---- added for rendering (the .blend has no active camera and no usable light): camera, sun
cam_auto = bpy.data.cameras.new('AutoCamera')
cam_auto.lens = 50.0
cam_auto.sensor_width = 36.0
cam_auto.clip_end = 1000.0
ob_auto_camera = bpy.data.objects.new('AutoCamera', cam_auto)
scene.collection.objects.link(ob_auto_camera)
ob_auto_camera.location = (16.0265, -19.1809, 13.4639)
ob_auto_camera.rotation_euler = (1.09748, -7.21219e-08, 0.694738)
scene.camera = ob_auto_camera
light_auto_sun = bpy.data.lights.new('AutoSun', 'SUN')
light_auto_sun.energy = 3.0
light_auto_sun.angle = 0.0523599
ob_auto_sun = bpy.data.objects.new('AutoSun', light_auto_sun)
scene.collection.objects.link(ob_auto_sun)
ob_auto_sun.rotation_euler = (0.872665, 0.174533, 0.523599)
bpy.context.view_layer.update()
